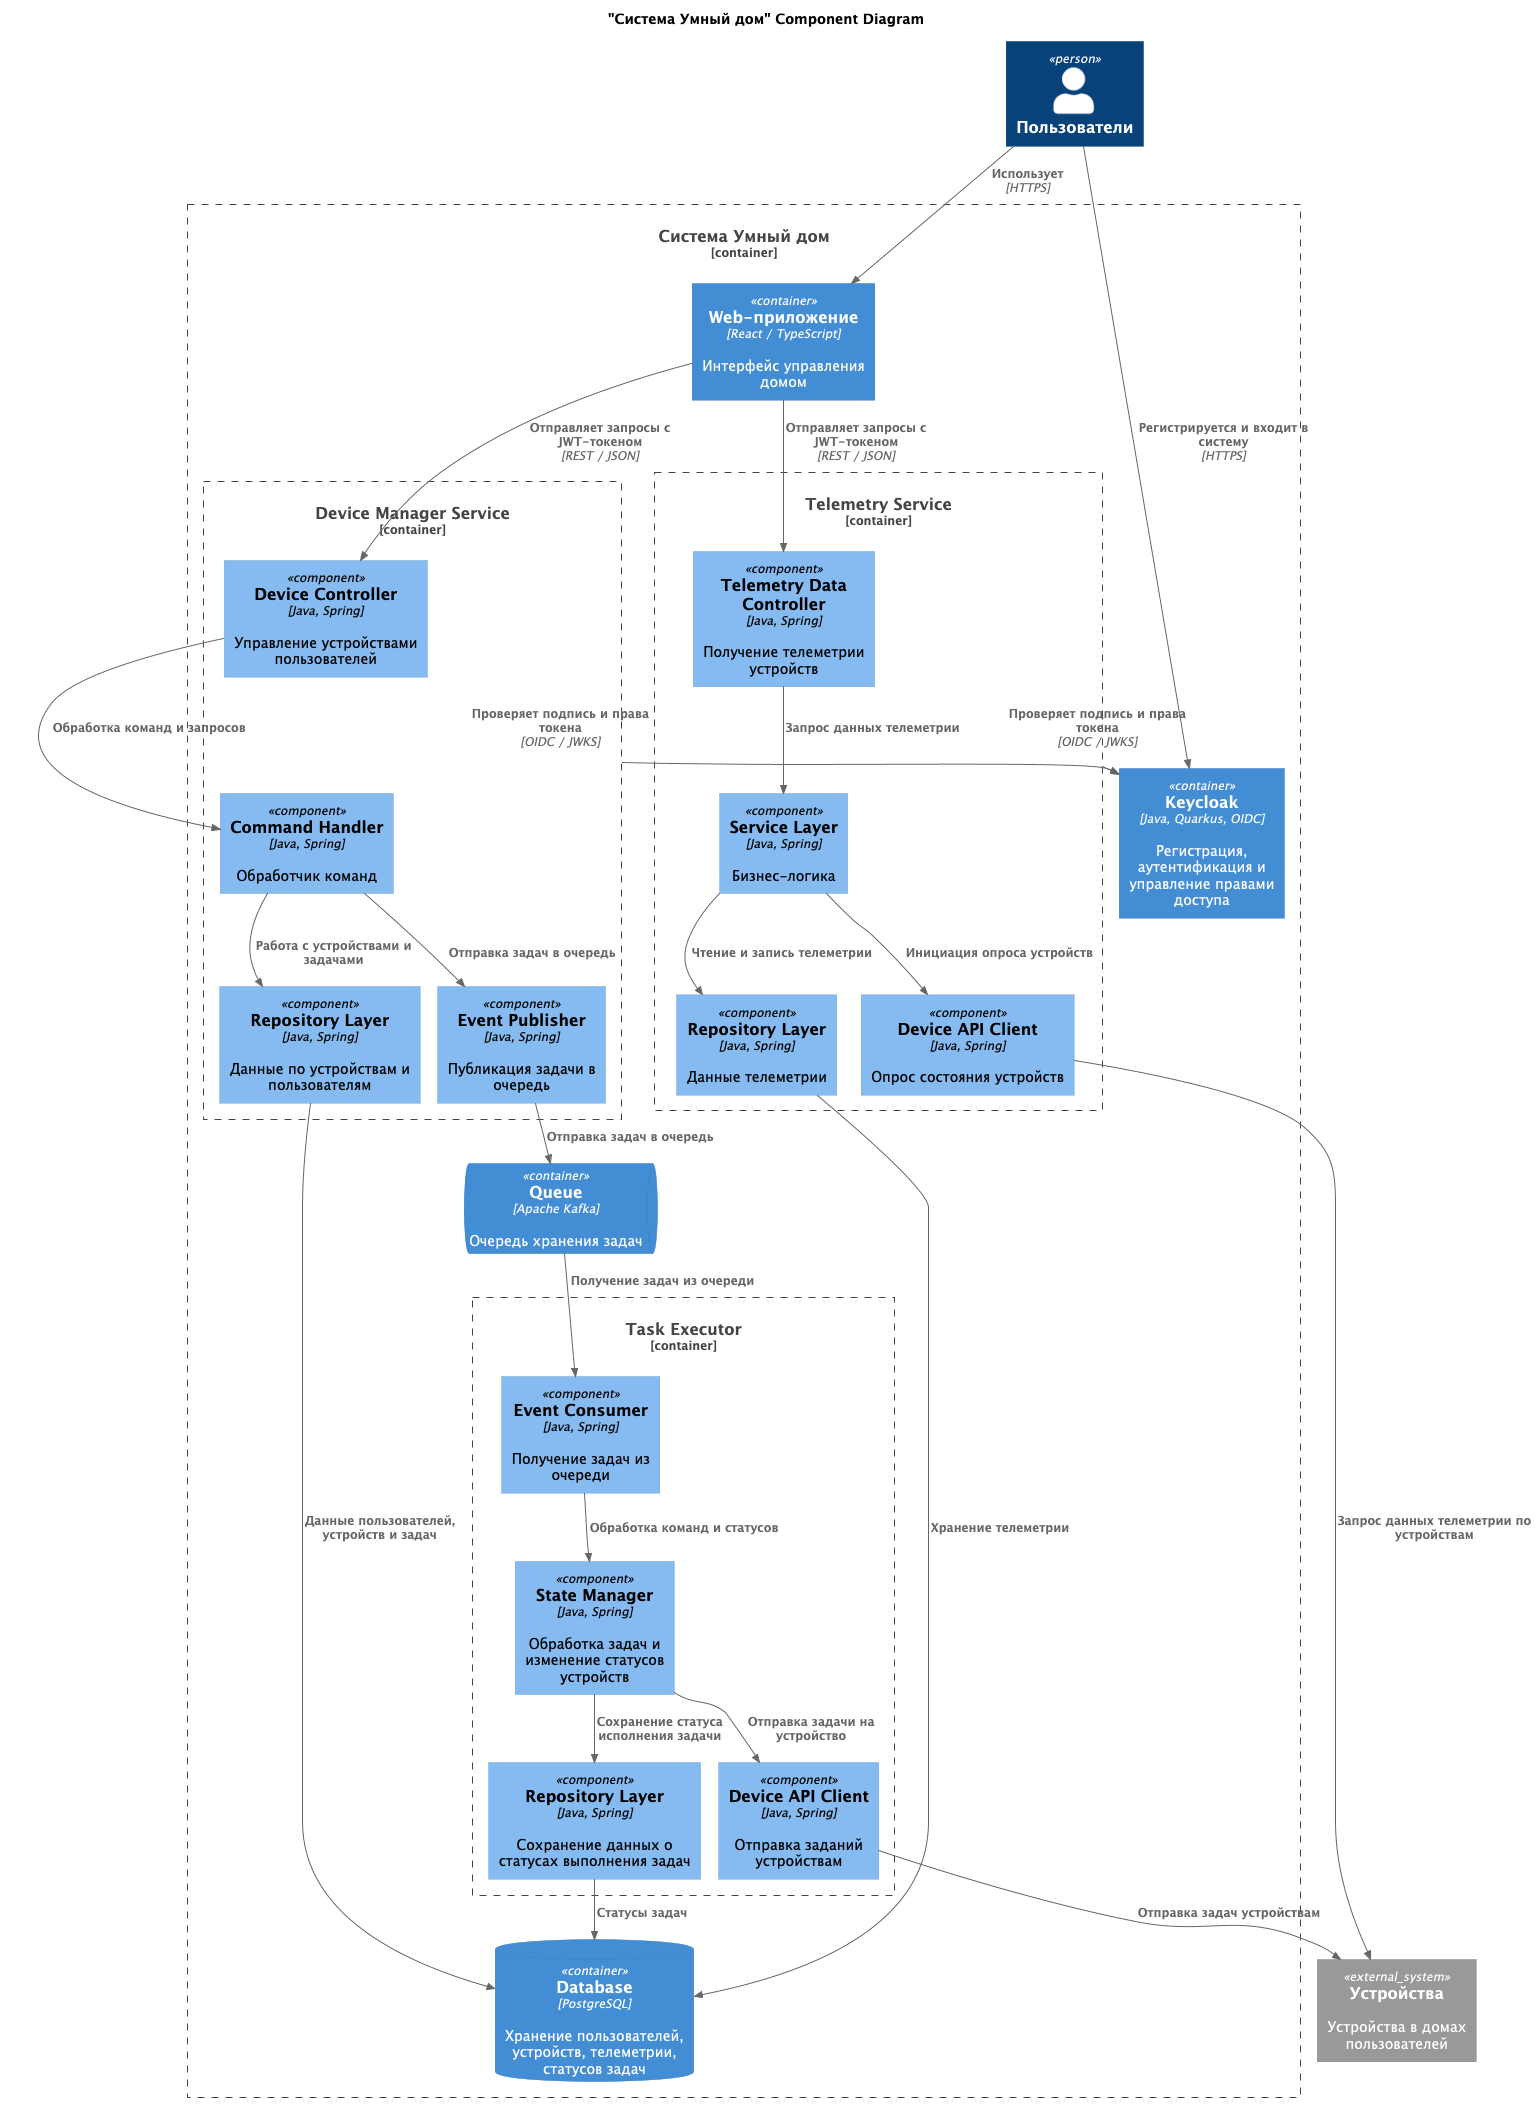

The diagram above was rendered by PlantUML. Its source (embedded in the PNG):
@startuml
title "Система Умный дом" Component Diagram

top to bottom direction

!includeurl https://raw.githubusercontent.com/RicardoNiepel/C4-PlantUML/master/C4_Component.puml

Person(user, "Пользователи")

Container_Boundary(SmartHouseSystem, "Система Умный дом") {
  Container(spa, "Web-приложение", "React / TypeScript", "Интерфейс управления домом")
  Container(keycloak, "Keycloak", "Java, Quarkus, OIDC", "Регистрация, аутентификация и управление правами доступа")
  ContainerDb(Database, "Database", "PostgreSQL", "Хранение пользователей, устройств, телеметрии, статусов задач")
  ContainerQueue(Queue, "Queue", "Apache Kafka", "Очередь хранения задач")

  Container_Boundary(DeviceManager, "Device Manager Service") {
    Component(DeviceControllerManager, "Device Controller", "Java, Spring", "Управление устройствами пользователей")
    Component(CommandHandler, "Command Handler", "Java, Spring", "Обработчик команд")
    Component(EventPublisher, "Event Publisher", "Java, Spring", "Публикация задачи в очередь")
    Component(RepositoryLayerDeviceManager, "Repository Layer", "Java, Spring", "Данные по устройствам и пользователям")
  }

  Container_Boundary(TaskExecutor, "Task Executor") {
    Component(EventConsumer, "Event Consumer", "Java, Spring", "Получение задач из очереди")
    Component(DeviceApiClientTaskExecutor, "Device API Client", "Java, Spring", "Отправка заданий устройствам")
    Component(StateManager, "State Manager", "Java, Spring", "Обработка задач и изменение статусов устройств")
    Component(RepositoryLayerTaskExecutor, "Repository Layer", "Java, Spring", "Сохранение данных о статусах выполнения задач")
  }

  Container_Boundary(TelemetryService, "Telemetry Service") {
    Component(TelemetryDataController, "Telemetry Data Controller", "Java, Spring", "Получение телеметрии устройств")
    Component(DeviceApiClientTelemetry, "Device API Client", "Java, Spring", "Опрос состояния устройств")
    Component(TelemetryServiceLayer, "Service Layer", "Java, Spring", "Бизнес-логика")
    Component(RepositoryLayerTelemetry, "Repository Layer", "Java, Spring", "Данные телеметрии")
  }
}

System_Ext(sensors, "Устройства", "Устройства в домах пользователей")

' Взаимодействие пользователя и фронтенда
Rel(user, spa, "Использует", "HTTPS")
Rel(user, keycloak, "Регистрируется и входит в систему", "HTTPS")
Rel(spa, DeviceControllerManager, "Отправляет запросы с JWT-токеном", "REST / JSON")
Rel(spa, TelemetryDataController, "Отправляет запросы с JWT-токеном", "REST / JSON")

' Проверка токенов
Rel(DeviceManager, keycloak, "Проверяет подпись и права токена", "OIDC / JWKS")
Rel(TelemetryService, keycloak, "Проверяет подпись и права токена", "OIDC / JWKS")

' Поток Device Management
Rel(DeviceControllerManager, CommandHandler, "Обработка команд и запросов")
Rel(CommandHandler, EventPublisher, "Отправка задач в очередь")
Rel(CommandHandler, RepositoryLayerDeviceManager, "Работа с устройствами и задачами")

' Поток Kafka и Task Executor
Rel(EventPublisher, Queue, "Отправка задач в очередь")
Rel(Queue, EventConsumer, "Получение задач из очереди")
Rel(EventConsumer, StateManager, "Обработка команд и статусов")
Rel(StateManager, DeviceApiClientTaskExecutor, "Отправка задачи на устройство")
Rel(StateManager, RepositoryLayerTaskExecutor, "Сохранение статуса исполнения задачи")

' Поток Telemetry Service
Rel(TelemetryDataController, TelemetryServiceLayer, "Запрос данных телеметрии")
Rel(TelemetryServiceLayer, RepositoryLayerTelemetry, "Чтение и запись телеметрии")
Rel(TelemetryServiceLayer, DeviceApiClientTelemetry, "Инициация опроса устройств")

' Взаимодействие с устройствами и БД
Rel(DeviceApiClientTelemetry, sensors, "Запрос данных телеметрии по устройствам")
Rel(DeviceApiClientTaskExecutor, sensors, "Отправка задач устройствам")

Rel(RepositoryLayerDeviceManager, Database, "Данные пользователей, устройств и задач")
Rel(RepositoryLayerTaskExecutor, Database, "Статусы задач")
Rel(RepositoryLayerTelemetry, Database, "Хранение телеметрии")

@enduml